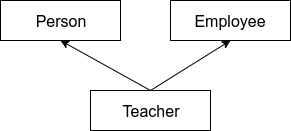

The diagram above was exported from draw.io. Its source (the exported page's mxGraphModel, read from the mxfile embedded in the PNG):
<mxGraphModel dx="789" dy="483" grid="1" gridSize="10" guides="1" tooltips="1" connect="1" arrows="1" fold="1" page="1" pageScale="1" pageWidth="850" pageHeight="1100" math="0" shadow="0">
  <root>
    <mxCell id="0" />
    <mxCell id="1" parent="0" />
    <mxCell id="PpuHMhNNevAvkFBgKCFq-1" value="Person" style="rounded=0;whiteSpace=wrap;html=1;fontSize=16;" vertex="1" parent="1">
      <mxGeometry x="150" y="90" width="120" height="40" as="geometry" />
    </mxCell>
    <mxCell id="PpuHMhNNevAvkFBgKCFq-2" value="Employee" style="rounded=0;whiteSpace=wrap;html=1;fontSize=16;" vertex="1" parent="1">
      <mxGeometry x="320" y="90" width="120" height="40" as="geometry" />
    </mxCell>
    <mxCell id="PpuHMhNNevAvkFBgKCFq-3" value="Teacher" style="rounded=0;whiteSpace=wrap;html=1;fontSize=16;" vertex="1" parent="1">
      <mxGeometry x="240" y="180" width="120" height="40" as="geometry" />
    </mxCell>
    <mxCell id="PpuHMhNNevAvkFBgKCFq-4" value="" style="endArrow=classic;html=1;exitX=0.5;exitY=0;exitDx=0;exitDy=0;entryX=0.5;entryY=1;entryDx=0;entryDy=0;" edge="1" parent="1" source="PpuHMhNNevAvkFBgKCFq-3" target="PpuHMhNNevAvkFBgKCFq-1">
      <mxGeometry width="50" height="50" relative="1" as="geometry">
        <mxPoint x="150" y="290" as="sourcePoint" />
        <mxPoint x="200" y="240" as="targetPoint" />
      </mxGeometry>
    </mxCell>
    <mxCell id="PpuHMhNNevAvkFBgKCFq-5" value="" style="endArrow=classic;html=1;entryX=0.5;entryY=1;entryDx=0;entryDy=0;" edge="1" parent="1" target="PpuHMhNNevAvkFBgKCFq-2">
      <mxGeometry width="50" height="50" relative="1" as="geometry">
        <mxPoint x="300" y="180" as="sourcePoint" />
        <mxPoint x="220" y="140" as="targetPoint" />
      </mxGeometry>
    </mxCell>
  </root>
</mxGraphModel>